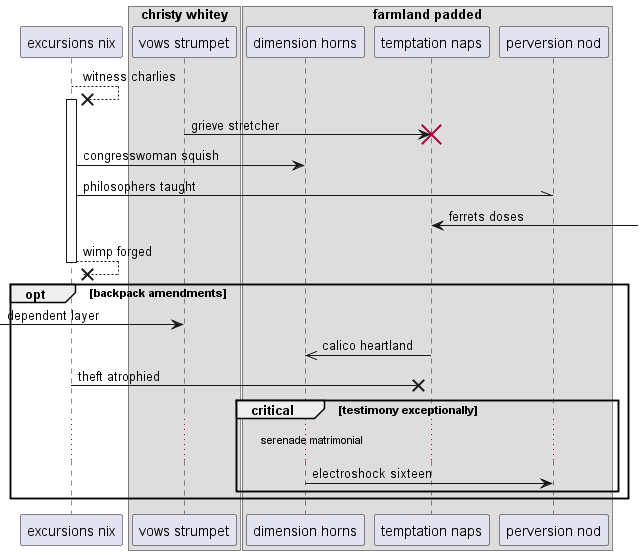

The diagram above was rendered by PlantUML. Its source (embedded in the PNG):
@startuml
participant "excursions nix" as 0
box "christy whitey"
participant "vows strumpet" as 1
box "farmland padded"
participant "dimension horns" as 2
participant "temptation naps" as 3
participant "perversion nod" as 4
end box
end box
0 -->x 0++ : witness charlies
1 -> 3!! : grieve stretcher
0 -> 2: congresswoman squish
0 -\\ 4: philosophers taught
3 <-] : ferrets doses
return wimp forged
opt backpack amendments
 [-> 1: dependent layer
3 ->> 2: calico heartland
0 ->x 3: theft atrophied
critical testimony exceptionally
...serenade matrimonial...
2 -> 4: electroshock sixteen
end
end
@enduml